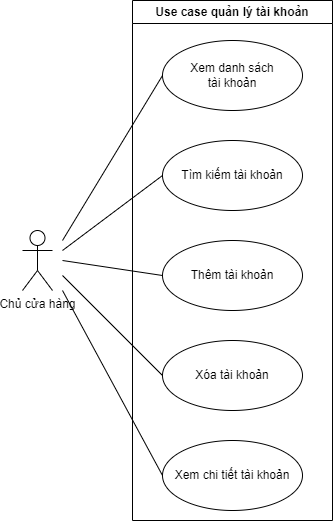

The diagram above was exported from draw.io. Its source (the exported page's mxGraphModel, read from the mxfile embedded in the PNG):
<mxGraphModel dx="920" dy="585" grid="1" gridSize="10" guides="1" tooltips="1" connect="1" arrows="1" fold="1" page="1" pageScale="1" pageWidth="850" pageHeight="1100" math="0" shadow="0">
  <root>
    <mxCell id="0" />
    <mxCell id="1" parent="0" />
    <mxCell id="rgPJ2mqmxfbZlhd9gYPP-1" value="Chủ cửa hàng" style="shape=umlActor;verticalLabelPosition=bottom;verticalAlign=top;html=1;outlineConnect=0;" vertex="1" parent="1">
      <mxGeometry x="190" y="430" width="30" height="60" as="geometry" />
    </mxCell>
    <mxCell id="rgPJ2mqmxfbZlhd9gYPP-2" value="Use case quản lý tài khoản" style="swimlane;whiteSpace=wrap;html=1;" vertex="1" parent="1">
      <mxGeometry x="300" y="200" width="200" height="520" as="geometry" />
    </mxCell>
    <mxCell id="rgPJ2mqmxfbZlhd9gYPP-3" value="Xem danh sách &lt;br&gt;tài khoản" style="ellipse;whiteSpace=wrap;html=1;" vertex="1" parent="rgPJ2mqmxfbZlhd9gYPP-2">
      <mxGeometry x="30" y="40" width="140" height="70" as="geometry" />
    </mxCell>
    <mxCell id="rgPJ2mqmxfbZlhd9gYPP-4" value="Tìm kiếm tài khoản" style="ellipse;whiteSpace=wrap;html=1;" vertex="1" parent="rgPJ2mqmxfbZlhd9gYPP-2">
      <mxGeometry x="30" y="140" width="140" height="70" as="geometry" />
    </mxCell>
    <mxCell id="rgPJ2mqmxfbZlhd9gYPP-5" value="Thêm tài khoản" style="ellipse;whiteSpace=wrap;html=1;" vertex="1" parent="rgPJ2mqmxfbZlhd9gYPP-2">
      <mxGeometry x="30" y="240" width="140" height="70" as="geometry" />
    </mxCell>
    <mxCell id="rgPJ2mqmxfbZlhd9gYPP-6" value="Xóa tài khoản" style="ellipse;whiteSpace=wrap;html=1;" vertex="1" parent="rgPJ2mqmxfbZlhd9gYPP-2">
      <mxGeometry x="30" y="340" width="140" height="70" as="geometry" />
    </mxCell>
    <mxCell id="rgPJ2mqmxfbZlhd9gYPP-8" value="Xem chi tiết tài khoản" style="ellipse;whiteSpace=wrap;html=1;" vertex="1" parent="rgPJ2mqmxfbZlhd9gYPP-2">
      <mxGeometry x="30" y="440" width="140" height="70" as="geometry" />
    </mxCell>
    <mxCell id="rgPJ2mqmxfbZlhd9gYPP-13" value="" style="endArrow=none;html=1;rounded=0;entryX=0;entryY=0.5;entryDx=0;entryDy=0;" edge="1" parent="rgPJ2mqmxfbZlhd9gYPP-2" target="rgPJ2mqmxfbZlhd9gYPP-3">
      <mxGeometry width="50" height="50" relative="1" as="geometry">
        <mxPoint x="-70" y="240" as="sourcePoint" />
        <mxPoint x="30" y="70" as="targetPoint" />
      </mxGeometry>
    </mxCell>
    <mxCell id="rgPJ2mqmxfbZlhd9gYPP-14" value="" style="endArrow=none;html=1;rounded=0;entryX=0;entryY=0.5;entryDx=0;entryDy=0;" edge="1" parent="1" target="rgPJ2mqmxfbZlhd9gYPP-4">
      <mxGeometry width="50" height="50" relative="1" as="geometry">
        <mxPoint x="230" y="450" as="sourcePoint" />
        <mxPoint x="330" y="280" as="targetPoint" />
      </mxGeometry>
    </mxCell>
    <mxCell id="rgPJ2mqmxfbZlhd9gYPP-15" value="" style="endArrow=none;html=1;rounded=0;entryX=0;entryY=0.5;entryDx=0;entryDy=0;" edge="1" parent="1" target="rgPJ2mqmxfbZlhd9gYPP-5">
      <mxGeometry width="50" height="50" relative="1" as="geometry">
        <mxPoint x="230" y="460" as="sourcePoint" />
        <mxPoint x="330" y="385" as="targetPoint" />
      </mxGeometry>
    </mxCell>
    <mxCell id="rgPJ2mqmxfbZlhd9gYPP-16" value="" style="endArrow=none;html=1;rounded=0;entryX=0;entryY=0.5;entryDx=0;entryDy=0;" edge="1" parent="1" target="rgPJ2mqmxfbZlhd9gYPP-6">
      <mxGeometry width="50" height="50" relative="1" as="geometry">
        <mxPoint x="230" y="475" as="sourcePoint" />
        <mxPoint x="330" y="490" as="targetPoint" />
      </mxGeometry>
    </mxCell>
    <mxCell id="rgPJ2mqmxfbZlhd9gYPP-18" value="" style="endArrow=none;html=1;rounded=0;entryX=0;entryY=0.5;entryDx=0;entryDy=0;" edge="1" parent="1" target="rgPJ2mqmxfbZlhd9gYPP-8">
      <mxGeometry width="50" height="50" relative="1" as="geometry">
        <mxPoint x="230" y="490" as="sourcePoint" />
        <mxPoint x="330" y="590" as="targetPoint" />
      </mxGeometry>
    </mxCell>
  </root>
</mxGraphModel>